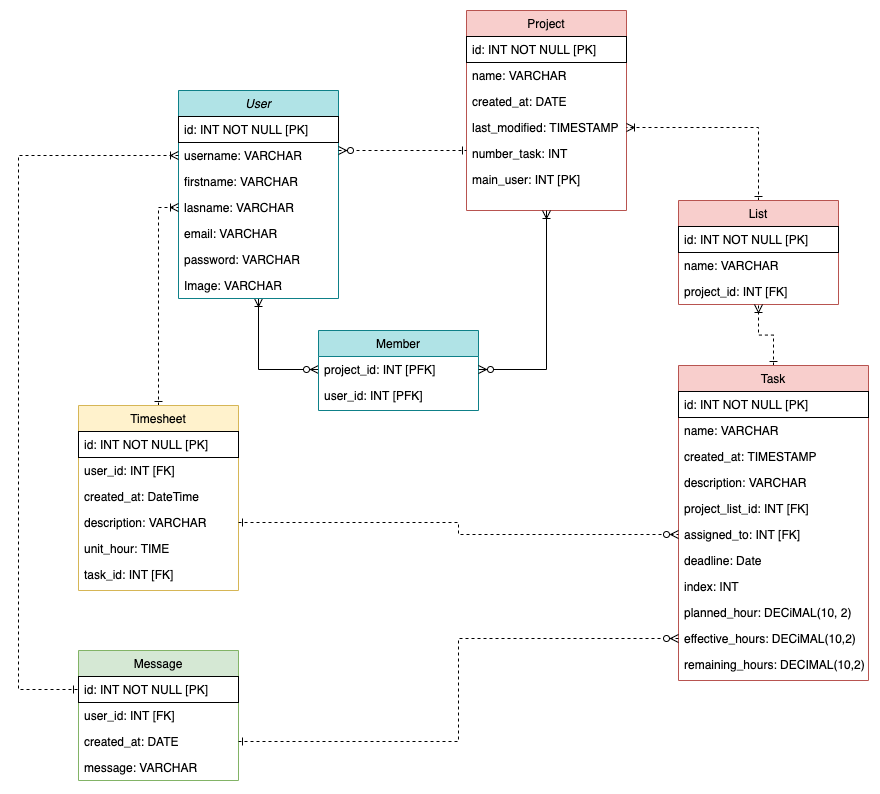

The diagram above was exported from draw.io. Its source (the exported page's mxGraphModel, read from the mxfile embedded in the PNG):
<mxGraphModel dx="990" dy="970" grid="1" gridSize="10" guides="1" tooltips="1" connect="1" arrows="1" fold="1" page="1" pageScale="1" pageWidth="827" pageHeight="1169" math="0" shadow="0">
  <root>
    <mxCell id="WIyWlLk6GJQsqaUBKTNV-0" />
    <mxCell id="WIyWlLk6GJQsqaUBKTNV-1" parent="WIyWlLk6GJQsqaUBKTNV-0" />
    <mxCell id="VOQSLt1xdvYGijN67Bib-9" style="edgeStyle=orthogonalEdgeStyle;rounded=0;orthogonalLoop=1;jettySize=auto;html=1;exitX=0.5;exitY=1;exitDx=0;exitDy=0;entryX=0;entryY=0.5;entryDx=0;entryDy=0;endArrow=ERzeroToMany;endFill=1;startArrow=ERoneToMany;startFill=0;" parent="WIyWlLk6GJQsqaUBKTNV-1" source="zkfFHV4jXpPFQw0GAbJ--0" target="zkfFHV4jXpPFQw0GAbJ--7" edge="1">
      <mxGeometry relative="1" as="geometry">
        <Array as="points">
          <mxPoint x="300" y="399" />
        </Array>
      </mxGeometry>
    </mxCell>
    <mxCell id="zkfFHV4jXpPFQw0GAbJ--0" value="User" style="swimlane;fontStyle=2;align=center;verticalAlign=top;childLayout=stackLayout;horizontal=1;startSize=26;horizontalStack=0;resizeParent=1;resizeLast=0;collapsible=1;marginBottom=0;rounded=0;shadow=0;strokeWidth=1;fillColor=#b0e3e6;strokeColor=#0e8088;" parent="WIyWlLk6GJQsqaUBKTNV-1" vertex="1">
      <mxGeometry x="220" y="120" width="160" height="208" as="geometry">
        <mxRectangle x="230" y="140" width="160" height="26" as="alternateBounds" />
      </mxGeometry>
    </mxCell>
    <mxCell id="MEdwxiim7zq00Ca55Eyl-0" value="id: INT NOT NULL [PK]" style="text;align=left;verticalAlign=top;spacingLeft=4;spacingRight=4;overflow=hidden;rotatable=0;points=[[0,0.5],[1,0.5]];portConstraint=eastwest;fillColor=#ffffff;labelBorderColor=none;perimeterSpacing=1;strokeColor=#000000;strokeWidth=0;" vertex="1" parent="zkfFHV4jXpPFQw0GAbJ--0">
      <mxGeometry y="26" width="160" height="26" as="geometry" />
    </mxCell>
    <mxCell id="zkfFHV4jXpPFQw0GAbJ--1" value="username: VARCHAR" style="text;align=left;verticalAlign=top;spacingLeft=4;spacingRight=4;overflow=hidden;rotatable=0;points=[[0,0.5],[1,0.5]];portConstraint=eastwest;" parent="zkfFHV4jXpPFQw0GAbJ--0" vertex="1">
      <mxGeometry y="52" width="160" height="26" as="geometry" />
    </mxCell>
    <mxCell id="zkfFHV4jXpPFQw0GAbJ--2" value="firstname: VARCHAR" style="text;align=left;verticalAlign=top;spacingLeft=4;spacingRight=4;overflow=hidden;rotatable=0;points=[[0,0.5],[1,0.5]];portConstraint=eastwest;rounded=0;shadow=0;html=0;" parent="zkfFHV4jXpPFQw0GAbJ--0" vertex="1">
      <mxGeometry y="78" width="160" height="26" as="geometry" />
    </mxCell>
    <mxCell id="zkfFHV4jXpPFQw0GAbJ--3" value="lasname: VARCHAR" style="text;align=left;verticalAlign=top;spacingLeft=4;spacingRight=4;overflow=hidden;rotatable=0;points=[[0,0.5],[1,0.5]];portConstraint=eastwest;rounded=0;shadow=0;html=0;" parent="zkfFHV4jXpPFQw0GAbJ--0" vertex="1">
      <mxGeometry y="104" width="160" height="26" as="geometry" />
    </mxCell>
    <mxCell id="zkfFHV4jXpPFQw0GAbJ--5" value="email: VARCHAR" style="text;align=left;verticalAlign=top;spacingLeft=4;spacingRight=4;overflow=hidden;rotatable=0;points=[[0,0.5],[1,0.5]];portConstraint=eastwest;" parent="zkfFHV4jXpPFQw0GAbJ--0" vertex="1">
      <mxGeometry y="130" width="160" height="26" as="geometry" />
    </mxCell>
    <mxCell id="VOQSLt1xdvYGijN67Bib-0" value="password: VARCHAR" style="text;align=left;verticalAlign=top;spacingLeft=4;spacingRight=4;overflow=hidden;rotatable=0;points=[[0,0.5],[1,0.5]];portConstraint=eastwest;rounded=0;shadow=0;html=0;" parent="zkfFHV4jXpPFQw0GAbJ--0" vertex="1">
      <mxGeometry y="156" width="160" height="26" as="geometry" />
    </mxCell>
    <mxCell id="VOQSLt1xdvYGijN67Bib-1" value="Image: VARCHAR" style="text;align=left;verticalAlign=top;spacingLeft=4;spacingRight=4;overflow=hidden;rotatable=0;points=[[0,0.5],[1,0.5]];portConstraint=eastwest;rounded=0;shadow=0;html=0;" parent="zkfFHV4jXpPFQw0GAbJ--0" vertex="1">
      <mxGeometry y="182" width="160" height="26" as="geometry" />
    </mxCell>
    <mxCell id="zkfFHV4jXpPFQw0GAbJ--6" value="Member" style="swimlane;fontStyle=0;align=center;verticalAlign=top;childLayout=stackLayout;horizontal=1;startSize=26;horizontalStack=0;resizeParent=1;resizeLast=0;collapsible=1;marginBottom=0;rounded=0;shadow=0;strokeWidth=1;fillColor=#b0e3e6;strokeColor=#0e8088;" parent="WIyWlLk6GJQsqaUBKTNV-1" vertex="1">
      <mxGeometry x="360" y="360" width="160" height="80" as="geometry">
        <mxRectangle x="130" y="380" width="160" height="26" as="alternateBounds" />
      </mxGeometry>
    </mxCell>
    <mxCell id="zkfFHV4jXpPFQw0GAbJ--7" value="project_id: INT [PFK]" style="text;align=left;verticalAlign=top;spacingLeft=4;spacingRight=4;overflow=hidden;rotatable=0;points=[[0,0.5],[1,0.5]];portConstraint=eastwest;" parent="zkfFHV4jXpPFQw0GAbJ--6" vertex="1">
      <mxGeometry y="26" width="160" height="26" as="geometry" />
    </mxCell>
    <mxCell id="zkfFHV4jXpPFQw0GAbJ--8" value="user_id: INT [PFK]" style="text;align=left;verticalAlign=top;spacingLeft=4;spacingRight=4;overflow=hidden;rotatable=0;points=[[0,0.5],[1,0.5]];portConstraint=eastwest;rounded=0;shadow=0;html=0;" parent="zkfFHV4jXpPFQw0GAbJ--6" vertex="1">
      <mxGeometry y="52" width="160" height="26" as="geometry" />
    </mxCell>
    <mxCell id="zkfFHV4jXpPFQw0GAbJ--17" value="Project" style="swimlane;fontStyle=0;align=center;verticalAlign=top;childLayout=stackLayout;horizontal=1;startSize=26;horizontalStack=0;resizeParent=1;resizeLast=0;collapsible=1;marginBottom=0;rounded=0;shadow=0;strokeWidth=1;fillColor=#f8cecc;strokeColor=#b85450;" parent="WIyWlLk6GJQsqaUBKTNV-1" vertex="1">
      <mxGeometry x="508" y="40" width="160" height="200" as="geometry">
        <mxRectangle x="550" y="140" width="160" height="26" as="alternateBounds" />
      </mxGeometry>
    </mxCell>
    <mxCell id="MEdwxiim7zq00Ca55Eyl-2" value="id: INT NOT NULL [PK]" style="text;align=left;verticalAlign=top;spacingLeft=4;spacingRight=4;overflow=hidden;rotatable=0;points=[[0,0.5],[1,0.5]];portConstraint=eastwest;fillColor=#ffffff;labelBorderColor=none;perimeterSpacing=1;strokeColor=#000000;strokeWidth=0;" vertex="1" parent="zkfFHV4jXpPFQw0GAbJ--17">
      <mxGeometry y="26" width="160" height="26" as="geometry" />
    </mxCell>
    <mxCell id="zkfFHV4jXpPFQw0GAbJ--18" value="name: VARCHAR" style="text;align=left;verticalAlign=top;spacingLeft=4;spacingRight=4;overflow=hidden;rotatable=0;points=[[0,0.5],[1,0.5]];portConstraint=eastwest;" parent="zkfFHV4jXpPFQw0GAbJ--17" vertex="1">
      <mxGeometry y="52" width="160" height="26" as="geometry" />
    </mxCell>
    <mxCell id="zkfFHV4jXpPFQw0GAbJ--19" value="created_at: DATE" style="text;align=left;verticalAlign=top;spacingLeft=4;spacingRight=4;overflow=hidden;rotatable=0;points=[[0,0.5],[1,0.5]];portConstraint=eastwest;rounded=0;shadow=0;html=0;" parent="zkfFHV4jXpPFQw0GAbJ--17" vertex="1">
      <mxGeometry y="78" width="160" height="26" as="geometry" />
    </mxCell>
    <mxCell id="zkfFHV4jXpPFQw0GAbJ--20" value="last_modified: TIMESTAMP" style="text;align=left;verticalAlign=top;spacingLeft=4;spacingRight=4;overflow=hidden;rotatable=0;points=[[0,0.5],[1,0.5]];portConstraint=eastwest;rounded=0;shadow=0;html=0;" parent="zkfFHV4jXpPFQw0GAbJ--17" vertex="1">
      <mxGeometry y="104" width="160" height="26" as="geometry" />
    </mxCell>
    <mxCell id="zkfFHV4jXpPFQw0GAbJ--21" value="number_task: INT" style="text;align=left;verticalAlign=top;spacingLeft=4;spacingRight=4;overflow=hidden;rotatable=0;points=[[0,0.5],[1,0.5]];portConstraint=eastwest;rounded=0;shadow=0;html=0;" parent="zkfFHV4jXpPFQw0GAbJ--17" vertex="1">
      <mxGeometry y="130" width="160" height="26" as="geometry" />
    </mxCell>
    <mxCell id="zkfFHV4jXpPFQw0GAbJ--22" value="main_user: INT [PK]" style="text;align=left;verticalAlign=top;spacingLeft=4;spacingRight=4;overflow=hidden;rotatable=0;points=[[0,0.5],[1,0.5]];portConstraint=eastwest;rounded=0;shadow=0;html=0;" parent="zkfFHV4jXpPFQw0GAbJ--17" vertex="1">
      <mxGeometry y="156" width="160" height="26" as="geometry" />
    </mxCell>
    <mxCell id="zkfFHV4jXpPFQw0GAbJ--26" value="" style="endArrow=ERone;shadow=0;strokeWidth=1;rounded=0;endFill=0;edgeStyle=elbowEdgeStyle;elbow=vertical;startArrow=ERzeroToMany;startFill=1;dashed=1;" parent="WIyWlLk6GJQsqaUBKTNV-1" source="zkfFHV4jXpPFQw0GAbJ--0" target="zkfFHV4jXpPFQw0GAbJ--17" edge="1">
      <mxGeometry x="0.5" y="41" relative="1" as="geometry">
        <mxPoint x="380" y="192" as="sourcePoint" />
        <mxPoint x="540" y="192" as="targetPoint" />
        <mxPoint x="-40" y="32" as="offset" />
      </mxGeometry>
    </mxCell>
    <mxCell id="VOQSLt1xdvYGijN67Bib-22" style="edgeStyle=orthogonalEdgeStyle;rounded=0;orthogonalLoop=1;jettySize=auto;html=1;entryX=0;entryY=0.5;entryDx=0;entryDy=0;endArrow=ERoneToMany;endFill=0;startArrow=ERone;startFill=0;dashed=1;" parent="WIyWlLk6GJQsqaUBKTNV-1" source="VOQSLt1xdvYGijN67Bib-13" target="zkfFHV4jXpPFQw0GAbJ--3" edge="1">
      <mxGeometry relative="1" as="geometry" />
    </mxCell>
    <mxCell id="VOQSLt1xdvYGijN67Bib-13" value="Timesheet" style="swimlane;fontStyle=0;align=center;verticalAlign=top;childLayout=stackLayout;horizontal=1;startSize=26;horizontalStack=0;resizeParent=1;resizeLast=0;collapsible=1;marginBottom=0;rounded=0;shadow=0;strokeWidth=1;fillColor=#fff2cc;strokeColor=#d6b656;" parent="WIyWlLk6GJQsqaUBKTNV-1" vertex="1">
      <mxGeometry x="120" y="435" width="160" height="185" as="geometry">
        <mxRectangle x="130" y="380" width="160" height="26" as="alternateBounds" />
      </mxGeometry>
    </mxCell>
    <mxCell id="MEdwxiim7zq00Ca55Eyl-1" value="id: INT NOT NULL [PK]" style="text;align=left;verticalAlign=top;spacingLeft=4;spacingRight=4;overflow=hidden;rotatable=0;points=[[0,0.5],[1,0.5]];portConstraint=eastwest;fillColor=#ffffff;labelBorderColor=none;perimeterSpacing=1;strokeColor=#000000;strokeWidth=0;" vertex="1" parent="VOQSLt1xdvYGijN67Bib-13">
      <mxGeometry y="26" width="160" height="26" as="geometry" />
    </mxCell>
    <mxCell id="VOQSLt1xdvYGijN67Bib-15" value="user_id: INT [FK]" style="text;align=left;verticalAlign=top;spacingLeft=4;spacingRight=4;overflow=hidden;rotatable=0;points=[[0,0.5],[1,0.5]];portConstraint=eastwest;rounded=0;shadow=0;html=0;" parent="VOQSLt1xdvYGijN67Bib-13" vertex="1">
      <mxGeometry y="52" width="160" height="26" as="geometry" />
    </mxCell>
    <mxCell id="VOQSLt1xdvYGijN67Bib-16" value="created_at: DateTime" style="text;align=left;verticalAlign=top;spacingLeft=4;spacingRight=4;overflow=hidden;rotatable=0;points=[[0,0.5],[1,0.5]];portConstraint=eastwest;rounded=0;shadow=0;html=0;" parent="VOQSLt1xdvYGijN67Bib-13" vertex="1">
      <mxGeometry y="78" width="160" height="26" as="geometry" />
    </mxCell>
    <mxCell id="VOQSLt1xdvYGijN67Bib-17" value="description: VARCHAR" style="text;align=left;verticalAlign=top;spacingLeft=4;spacingRight=4;overflow=hidden;rotatable=0;points=[[0,0.5],[1,0.5]];portConstraint=eastwest;rounded=0;shadow=0;html=0;" parent="VOQSLt1xdvYGijN67Bib-13" vertex="1">
      <mxGeometry y="104" width="160" height="26" as="geometry" />
    </mxCell>
    <mxCell id="VOQSLt1xdvYGijN67Bib-18" value="unit_hour: TIME" style="text;align=left;verticalAlign=top;spacingLeft=4;spacingRight=4;overflow=hidden;rotatable=0;points=[[0,0.5],[1,0.5]];portConstraint=eastwest;rounded=0;shadow=0;html=0;" parent="VOQSLt1xdvYGijN67Bib-13" vertex="1">
      <mxGeometry y="130" width="160" height="26" as="geometry" />
    </mxCell>
    <mxCell id="VOQSLt1xdvYGijN67Bib-19" value="task_id: INT [FK]" style="text;align=left;verticalAlign=top;spacingLeft=4;spacingRight=4;overflow=hidden;rotatable=0;points=[[0,0.5],[1,0.5]];portConstraint=eastwest;rounded=0;shadow=0;html=0;" parent="VOQSLt1xdvYGijN67Bib-13" vertex="1">
      <mxGeometry y="156" width="160" height="26" as="geometry" />
    </mxCell>
    <mxCell id="VOQSLt1xdvYGijN67Bib-25" value="Message" style="swimlane;fontStyle=0;align=center;verticalAlign=top;childLayout=stackLayout;horizontal=1;startSize=26;horizontalStack=0;resizeParent=1;resizeLast=0;collapsible=1;marginBottom=0;rounded=0;shadow=0;strokeWidth=1;fillColor=#d5e8d4;strokeColor=#82b366;" parent="WIyWlLk6GJQsqaUBKTNV-1" vertex="1">
      <mxGeometry x="120" y="680" width="160" height="130" as="geometry">
        <mxRectangle x="130" y="380" width="160" height="26" as="alternateBounds" />
      </mxGeometry>
    </mxCell>
    <mxCell id="MEdwxiim7zq00Ca55Eyl-5" value="id: INT NOT NULL [PK]" style="text;align=left;verticalAlign=top;spacingLeft=4;spacingRight=4;overflow=hidden;rotatable=0;points=[[0,0.5],[1,0.5]];portConstraint=eastwest;fillColor=#ffffff;labelBorderColor=none;perimeterSpacing=1;strokeColor=#000000;strokeWidth=0;" vertex="1" parent="VOQSLt1xdvYGijN67Bib-25">
      <mxGeometry y="26" width="160" height="26" as="geometry" />
    </mxCell>
    <mxCell id="VOQSLt1xdvYGijN67Bib-26" value="user_id: INT [FK]" style="text;align=left;verticalAlign=top;spacingLeft=4;spacingRight=4;overflow=hidden;rotatable=0;points=[[0,0.5],[1,0.5]];portConstraint=eastwest;rounded=0;shadow=0;html=0;" parent="VOQSLt1xdvYGijN67Bib-25" vertex="1">
      <mxGeometry y="52" width="160" height="26" as="geometry" />
    </mxCell>
    <mxCell id="VOQSLt1xdvYGijN67Bib-27" value="created_at: DATE " style="text;align=left;verticalAlign=top;spacingLeft=4;spacingRight=4;overflow=hidden;rotatable=0;points=[[0,0.5],[1,0.5]];portConstraint=eastwest;rounded=0;shadow=0;html=0;" parent="VOQSLt1xdvYGijN67Bib-25" vertex="1">
      <mxGeometry y="78" width="160" height="26" as="geometry" />
    </mxCell>
    <mxCell id="VOQSLt1xdvYGijN67Bib-28" value="message: VARCHAR" style="text;align=left;verticalAlign=top;spacingLeft=4;spacingRight=4;overflow=hidden;rotatable=0;points=[[0,0.5],[1,0.5]];portConstraint=eastwest;rounded=0;shadow=0;html=0;" parent="VOQSLt1xdvYGijN67Bib-25" vertex="1">
      <mxGeometry y="104" width="160" height="26" as="geometry" />
    </mxCell>
    <mxCell id="VOQSLt1xdvYGijN67Bib-33" style="edgeStyle=orthogonalEdgeStyle;rounded=0;orthogonalLoop=1;jettySize=auto;html=1;exitX=0;exitY=0.5;exitDx=0;exitDy=0;endArrow=ERone;endFill=0;startArrow=ERoneToMany;startFill=0;entryX=0;entryY=0.5;entryDx=0;entryDy=0;dashed=1;" parent="WIyWlLk6GJQsqaUBKTNV-1" source="zkfFHV4jXpPFQw0GAbJ--1" target="MEdwxiim7zq00Ca55Eyl-5" edge="1">
      <mxGeometry relative="1" as="geometry">
        <Array as="points">
          <mxPoint x="60" y="185" />
          <mxPoint x="60" y="719" />
        </Array>
        <mxPoint x="80" y="660" as="targetPoint" />
      </mxGeometry>
    </mxCell>
    <mxCell id="VOQSLt1xdvYGijN67Bib-39" style="edgeStyle=orthogonalEdgeStyle;rounded=0;orthogonalLoop=1;jettySize=auto;html=1;entryX=1;entryY=0.5;entryDx=0;entryDy=0;endArrow=ERoneToMany;endFill=0;dashed=1;startArrow=ERone;startFill=0;" parent="WIyWlLk6GJQsqaUBKTNV-1" source="VOQSLt1xdvYGijN67Bib-36" target="zkfFHV4jXpPFQw0GAbJ--20" edge="1">
      <mxGeometry relative="1" as="geometry" />
    </mxCell>
    <mxCell id="VOQSLt1xdvYGijN67Bib-36" value="List" style="swimlane;fontStyle=0;align=center;verticalAlign=top;childLayout=stackLayout;horizontal=1;startSize=26;horizontalStack=0;resizeParent=1;resizeLast=0;collapsible=1;marginBottom=0;rounded=0;shadow=0;strokeWidth=1;fillColor=#f8cecc;strokeColor=#b85450;" parent="WIyWlLk6GJQsqaUBKTNV-1" vertex="1">
      <mxGeometry x="720" y="230" width="160" height="104" as="geometry">
        <mxRectangle x="130" y="380" width="160" height="26" as="alternateBounds" />
      </mxGeometry>
    </mxCell>
    <mxCell id="MEdwxiim7zq00Ca55Eyl-3" value="id: INT NOT NULL [PK]" style="text;align=left;verticalAlign=top;spacingLeft=4;spacingRight=4;overflow=hidden;rotatable=0;points=[[0,0.5],[1,0.5]];portConstraint=eastwest;fillColor=#ffffff;labelBorderColor=none;perimeterSpacing=1;strokeColor=#000000;strokeWidth=0;" vertex="1" parent="VOQSLt1xdvYGijN67Bib-36">
      <mxGeometry y="26" width="160" height="26" as="geometry" />
    </mxCell>
    <mxCell id="VOQSLt1xdvYGijN67Bib-37" value="name: VARCHAR" style="text;align=left;verticalAlign=top;spacingLeft=4;spacingRight=4;overflow=hidden;rotatable=0;points=[[0,0.5],[1,0.5]];portConstraint=eastwest;" parent="VOQSLt1xdvYGijN67Bib-36" vertex="1">
      <mxGeometry y="52" width="160" height="26" as="geometry" />
    </mxCell>
    <mxCell id="VOQSLt1xdvYGijN67Bib-38" value="project_id: INT [FK]" style="text;align=left;verticalAlign=top;spacingLeft=4;spacingRight=4;overflow=hidden;rotatable=0;points=[[0,0.5],[1,0.5]];portConstraint=eastwest;rounded=0;shadow=0;html=0;" parent="VOQSLt1xdvYGijN67Bib-36" vertex="1">
      <mxGeometry y="78" width="160" height="26" as="geometry" />
    </mxCell>
    <mxCell id="VOQSLt1xdvYGijN67Bib-66" style="edgeStyle=orthogonalEdgeStyle;rounded=0;orthogonalLoop=1;jettySize=auto;html=1;entryX=0.5;entryY=1;entryDx=0;entryDy=0;endArrow=ERoneToMany;endFill=0;startArrow=ERone;startFill=0;dashed=1;" parent="WIyWlLk6GJQsqaUBKTNV-1" source="VOQSLt1xdvYGijN67Bib-42" target="VOQSLt1xdvYGijN67Bib-36" edge="1">
      <mxGeometry relative="1" as="geometry" />
    </mxCell>
    <mxCell id="VOQSLt1xdvYGijN67Bib-42" value="Task" style="swimlane;fontStyle=0;align=center;verticalAlign=top;childLayout=stackLayout;horizontal=1;startSize=26;horizontalStack=0;resizeParent=1;resizeLast=0;collapsible=1;marginBottom=0;rounded=0;shadow=0;strokeWidth=1;fillColor=#f8cecc;strokeColor=#b85450;" parent="WIyWlLk6GJQsqaUBKTNV-1" vertex="1">
      <mxGeometry x="720" y="395" width="190" height="315" as="geometry">
        <mxRectangle x="550" y="140" width="160" height="26" as="alternateBounds" />
      </mxGeometry>
    </mxCell>
    <mxCell id="MEdwxiim7zq00Ca55Eyl-4" value="id: INT NOT NULL [PK]" style="text;align=left;verticalAlign=top;spacingLeft=4;spacingRight=4;overflow=hidden;rotatable=0;points=[[0,0.5],[1,0.5]];portConstraint=eastwest;fillColor=#ffffff;labelBorderColor=none;perimeterSpacing=1;strokeColor=#000000;strokeWidth=0;" vertex="1" parent="VOQSLt1xdvYGijN67Bib-42">
      <mxGeometry y="26" width="190" height="26" as="geometry" />
    </mxCell>
    <mxCell id="VOQSLt1xdvYGijN67Bib-43" value="name: VARCHAR" style="text;align=left;verticalAlign=top;spacingLeft=4;spacingRight=4;overflow=hidden;rotatable=0;points=[[0,0.5],[1,0.5]];portConstraint=eastwest;" parent="VOQSLt1xdvYGijN67Bib-42" vertex="1">
      <mxGeometry y="52" width="190" height="26" as="geometry" />
    </mxCell>
    <mxCell id="VOQSLt1xdvYGijN67Bib-44" value="created_at: TIMESTAMP" style="text;align=left;verticalAlign=top;spacingLeft=4;spacingRight=4;overflow=hidden;rotatable=0;points=[[0,0.5],[1,0.5]];portConstraint=eastwest;rounded=0;shadow=0;html=0;" parent="VOQSLt1xdvYGijN67Bib-42" vertex="1">
      <mxGeometry y="78" width="190" height="26" as="geometry" />
    </mxCell>
    <mxCell id="VOQSLt1xdvYGijN67Bib-45" value="description: VARCHAR" style="text;align=left;verticalAlign=top;spacingLeft=4;spacingRight=4;overflow=hidden;rotatable=0;points=[[0,0.5],[1,0.5]];portConstraint=eastwest;rounded=0;shadow=0;html=0;" parent="VOQSLt1xdvYGijN67Bib-42" vertex="1">
      <mxGeometry y="104" width="190" height="26" as="geometry" />
    </mxCell>
    <mxCell id="VOQSLt1xdvYGijN67Bib-46" value="project_list_id: INT [FK]" style="text;align=left;verticalAlign=top;spacingLeft=4;spacingRight=4;overflow=hidden;rotatable=0;points=[[0,0.5],[1,0.5]];portConstraint=eastwest;rounded=0;shadow=0;html=0;" parent="VOQSLt1xdvYGijN67Bib-42" vertex="1">
      <mxGeometry y="130" width="190" height="26" as="geometry" />
    </mxCell>
    <mxCell id="VOQSLt1xdvYGijN67Bib-47" value="assigned_to: INT [FK]" style="text;align=left;verticalAlign=top;spacingLeft=4;spacingRight=4;overflow=hidden;rotatable=0;points=[[0,0.5],[1,0.5]];portConstraint=eastwest;rounded=0;shadow=0;html=0;" parent="VOQSLt1xdvYGijN67Bib-42" vertex="1">
      <mxGeometry y="156" width="190" height="26" as="geometry" />
    </mxCell>
    <mxCell id="VOQSLt1xdvYGijN67Bib-49" value="deadline: Date" style="text;align=left;verticalAlign=top;spacingLeft=4;spacingRight=4;overflow=hidden;rotatable=0;points=[[0,0.5],[1,0.5]];portConstraint=eastwest;" parent="VOQSLt1xdvYGijN67Bib-42" vertex="1">
      <mxGeometry y="182" width="190" height="26" as="geometry" />
    </mxCell>
    <mxCell id="VOQSLt1xdvYGijN67Bib-50" value="index: INT" style="text;align=left;verticalAlign=top;spacingLeft=4;spacingRight=4;overflow=hidden;rotatable=0;points=[[0,0.5],[1,0.5]];portConstraint=eastwest;" parent="VOQSLt1xdvYGijN67Bib-42" vertex="1">
      <mxGeometry y="208" width="190" height="26" as="geometry" />
    </mxCell>
    <mxCell id="VOQSLt1xdvYGijN67Bib-51" value="planned_hour: DECiMAL(10, 2)" style="text;align=left;verticalAlign=top;spacingLeft=4;spacingRight=4;overflow=hidden;rotatable=0;points=[[0,0.5],[1,0.5]];portConstraint=eastwest;" parent="VOQSLt1xdvYGijN67Bib-42" vertex="1">
      <mxGeometry y="234" width="190" height="26" as="geometry" />
    </mxCell>
    <mxCell id="VOQSLt1xdvYGijN67Bib-52" value="effective_hours: DECiMAL(10,2)" style="text;align=left;verticalAlign=top;spacingLeft=4;spacingRight=4;overflow=hidden;rotatable=0;points=[[0,0.5],[1,0.5]];portConstraint=eastwest;" parent="VOQSLt1xdvYGijN67Bib-42" vertex="1">
      <mxGeometry y="260" width="190" height="26" as="geometry" />
    </mxCell>
    <mxCell id="VOQSLt1xdvYGijN67Bib-53" value="remaining_hours: DECIMAL(10,2)" style="text;align=left;verticalAlign=top;spacingLeft=4;spacingRight=4;overflow=hidden;rotatable=0;points=[[0,0.5],[1,0.5]];portConstraint=eastwest;" parent="VOQSLt1xdvYGijN67Bib-42" vertex="1">
      <mxGeometry y="286" width="190" height="26" as="geometry" />
    </mxCell>
    <mxCell id="VOQSLt1xdvYGijN67Bib-60" style="edgeStyle=orthogonalEdgeStyle;rounded=0;orthogonalLoop=1;jettySize=auto;html=1;entryX=0;entryY=0.5;entryDx=0;entryDy=0;endArrow=ERzeroToMany;endFill=1;startArrow=ERone;startFill=0;dashed=1;" parent="WIyWlLk6GJQsqaUBKTNV-1" source="VOQSLt1xdvYGijN67Bib-17" target="VOQSLt1xdvYGijN67Bib-47" edge="1">
      <mxGeometry relative="1" as="geometry" />
    </mxCell>
    <mxCell id="VOQSLt1xdvYGijN67Bib-63" style="edgeStyle=orthogonalEdgeStyle;rounded=0;orthogonalLoop=1;jettySize=auto;html=1;exitX=1;exitY=0.5;exitDx=0;exitDy=0;entryX=0;entryY=0.5;entryDx=0;entryDy=0;endArrow=ERzeroToMany;endFill=1;startArrow=ERone;startFill=0;dashed=1;" parent="WIyWlLk6GJQsqaUBKTNV-1" source="VOQSLt1xdvYGijN67Bib-27" target="VOQSLt1xdvYGijN67Bib-52" edge="1">
      <mxGeometry relative="1" as="geometry" />
    </mxCell>
    <mxCell id="MEdwxiim7zq00Ca55Eyl-6" style="edgeStyle=orthogonalEdgeStyle;rounded=0;orthogonalLoop=1;jettySize=auto;html=1;exitX=1;exitY=0.5;exitDx=0;exitDy=0;entryX=0.5;entryY=1;entryDx=0;entryDy=0;startArrow=ERzeroToMany;startFill=1;endArrow=ERoneToMany;endFill=0;" edge="1" parent="WIyWlLk6GJQsqaUBKTNV-1" source="zkfFHV4jXpPFQw0GAbJ--7" target="zkfFHV4jXpPFQw0GAbJ--17">
      <mxGeometry relative="1" as="geometry" />
    </mxCell>
  </root>
</mxGraphModel>